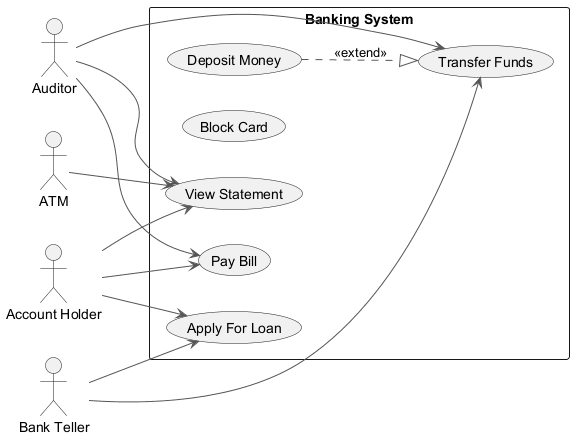

The diagram above was rendered by PlantUML. Its source (embedded in the PNG):
@startuml
skinparam backgroundColor #FFFFFF
skinparam classBackgroundColor #F3E5F5
skinparam classBorderColor #6A1B9A
skinparam ArrowColor #555555
left to right direction
actor "Auditor" as Auditor
actor "ATM" as ATM
actor "Bank Teller" as BankTeller
actor "Account Holder" as AccountHolder
rectangle "Banking System" {
  usecase "Deposit Money" as UC_DepositMoney
  usecase "Block Card" as UC_BlockCard
  usecase "Pay Bill" as UC_PayBill
  usecase "Apply For Loan" as UC_ApplyForLoan
  usecase "Transfer Funds" as UC_TransferFunds
  usecase "View Statement" as UC_ViewStatement
}
Auditor --> UC_PayBill
Auditor --> UC_ViewStatement
Auditor --> UC_TransferFunds
ATM --> UC_ViewStatement
BankTeller --> UC_ApplyForLoan
BankTeller --> UC_TransferFunds
AccountHolder --> UC_ViewStatement
AccountHolder --> UC_PayBill
AccountHolder --> UC_ApplyForLoan
UC_DepositMoney ..|> UC_TransferFunds : <<extend>>
@enduml